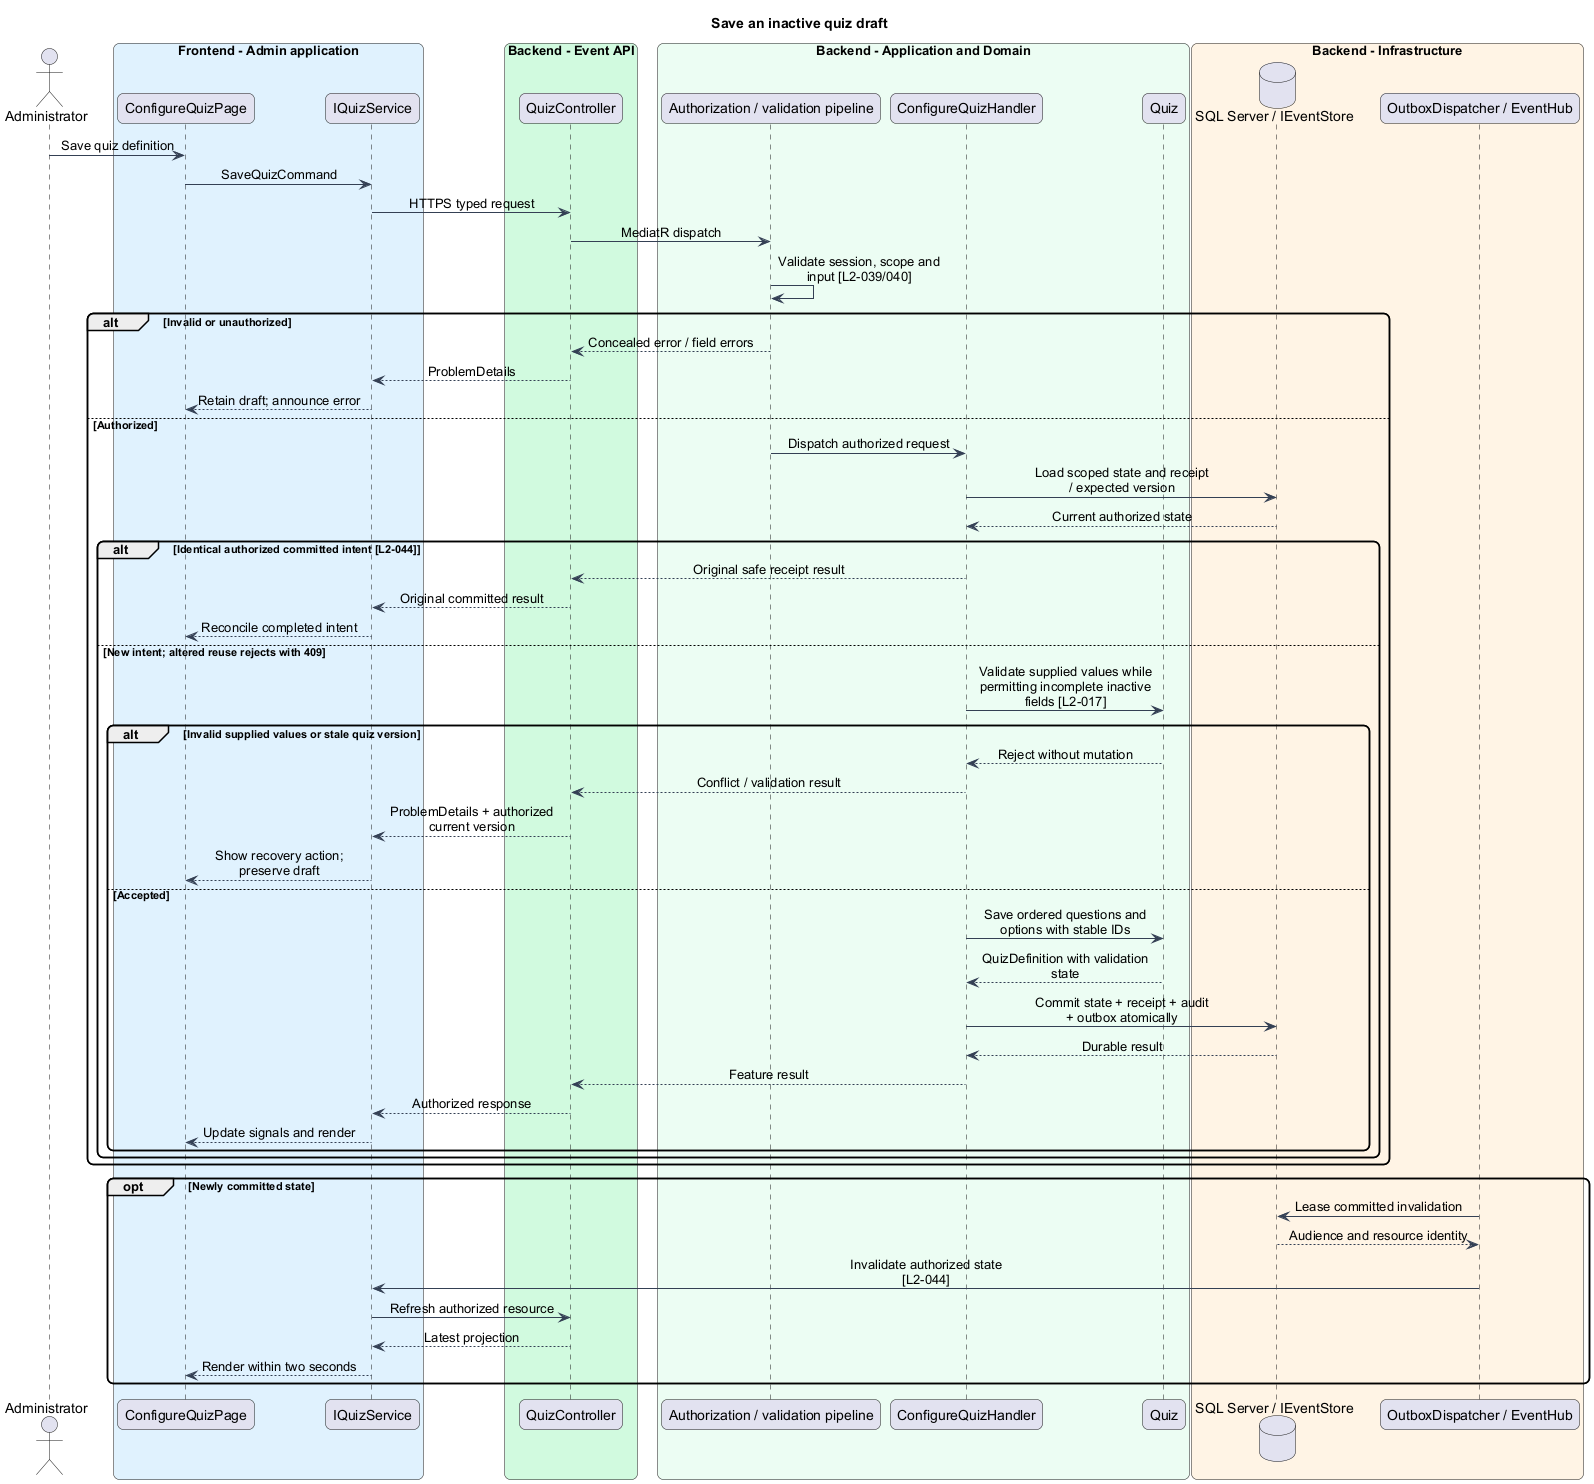

The diagram above was rendered by PlantUML. Its source (embedded in the PNG):
@startuml
skinparam backgroundColor #FFFFFF
skinparam shadowing false
skinparam roundcorner 12
skinparam defaultFontName Arial
skinparam ArrowColor #344054
skinparam classBackgroundColor #F9FAFB
skinparam classBorderColor #344054
skinparam sequenceMessageAlign center
skinparam maxMessageSize 180
title Save an inactive quiz draft
actor "Administrator" as actor
box "Frontend - Admin application" #E0F2FE
participant "ConfigureQuizPage" as page
participant "IQuizService" as client
end box
box "Backend - Event API" #D1FADF
participant "QuizController" as controller
end box
box "Backend - Application and Domain" #ECFDF3
participant "Authorization / validation pipeline" as gate
participant "ConfigureQuizHandler" as handler
participant "Quiz" as entity
end box
box "Backend - Infrastructure" #FFF4E5
database "SQL Server / IEventStore" as db
participant "OutboxDispatcher / EventHub" as push
end box
actor -> page : Save quiz definition
page -> client : SaveQuizCommand
client -> controller : HTTPS typed request
controller -> gate : MediatR dispatch
gate -> gate : Validate session, scope and input [L2-039/040]
alt Invalid or unauthorized
gate --> controller : Concealed error / field errors
controller --> client : ProblemDetails
client --> page : Retain draft; announce error
else Authorized
gate -> handler : Dispatch authorized request
handler -> db : Load scoped state and receipt / expected version
db --> handler : Current authorized state
alt Identical authorized committed intent [L2-044]
handler --> controller : Original safe receipt result
controller --> client : Original committed result
client --> page : Reconcile completed intent
else New intent; altered reuse rejects with 409
handler -> entity : Validate supplied values while permitting incomplete inactive fields [L2-017]
alt Invalid supplied values or stale quiz version
entity --> handler : Reject without mutation
handler --> controller : Conflict / validation result
controller --> client : ProblemDetails + authorized current version
client --> page : Show recovery action; preserve draft
else Accepted
handler -> entity : Save ordered questions and options with stable IDs
entity --> handler : QuizDefinition with validation state
handler -> db : Commit state + receipt + audit + outbox atomically
db --> handler : Durable result
handler --> controller : Feature result
controller --> client : Authorized response
client --> page : Update signals and render
end
end
end
opt Newly committed state
push -> db : Lease committed invalidation
db --> push : Audience and resource identity
push -> client : Invalidate authorized state [L2-044]
client -> controller : Refresh authorized resource
controller --> client : Latest projection
client --> page : Render within two seconds
end
@enduml